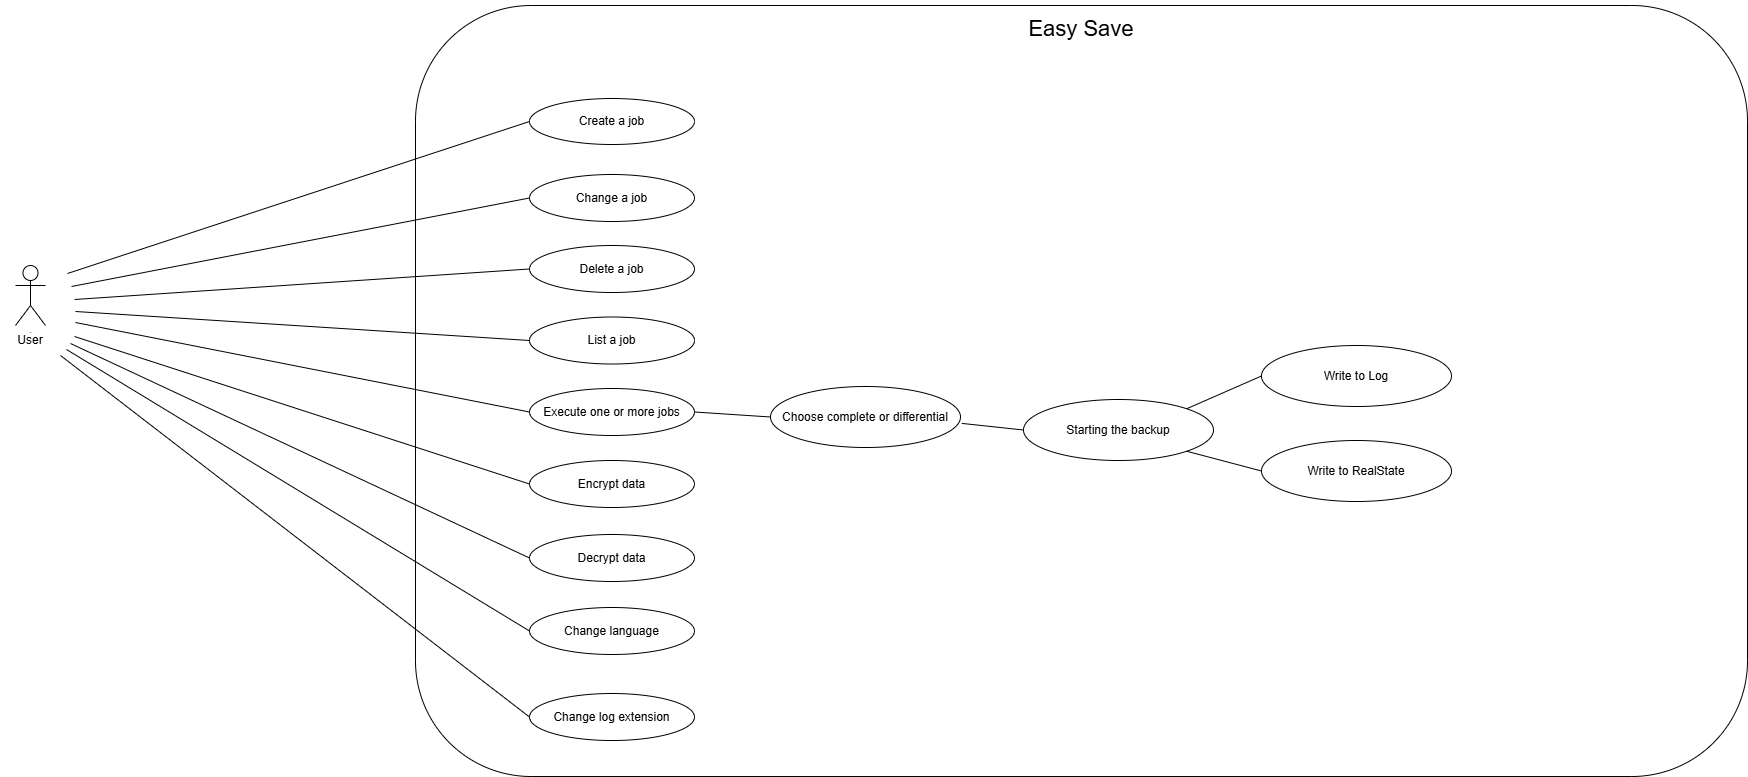

The diagram above was exported from draw.io. Its source (the exported page's mxGraphModel, read from the mxfile embedded in the PNG):
<mxGraphModel dx="2606" dy="-465" grid="0" gridSize="10" guides="1" tooltips="1" connect="1" arrows="1" fold="1" page="0" pageScale="1" pageWidth="827" pageHeight="1169" math="0" shadow="0">
  <root>
    <mxCell id="0" />
    <mxCell id="1" parent="0" />
    <mxCell id="B1rrnyhg1sEeA6iZvouq-1" value="Actor" style="shape=umlActor;verticalLabelPosition=bottom;verticalAlign=top;html=1;outlineConnect=0;overflow=visible;fontSize=1;" vertex="1" parent="1">
      <mxGeometry x="-27" y="2031" width="30" height="60" as="geometry" />
    </mxCell>
    <mxCell id="B1rrnyhg1sEeA6iZvouq-2" value="User" style="text;html=1;align=center;verticalAlign=middle;whiteSpace=wrap;rounded=0;" vertex="1" parent="1">
      <mxGeometry x="-42" y="2091" width="60" height="30" as="geometry" />
    </mxCell>
    <mxCell id="B1rrnyhg1sEeA6iZvouq-3" value="" style="rounded=1;whiteSpace=wrap;html=1;" vertex="1" parent="1">
      <mxGeometry x="373" y="1771" width="1332" height="771" as="geometry" />
    </mxCell>
    <mxCell id="B1rrnyhg1sEeA6iZvouq-4" value="&lt;font style=&quot;font-size: 22px;&quot;&gt;Easy Save&lt;/font&gt;" style="text;html=1;align=center;verticalAlign=middle;whiteSpace=wrap;rounded=0;" vertex="1" parent="1">
      <mxGeometry x="960.87" y="1766" width="156.25" height="59" as="geometry" />
    </mxCell>
    <mxCell id="B1rrnyhg1sEeA6iZvouq-5" value="&lt;span style=&quot;text-wrap-mode: nowrap;&quot;&gt;Create a job&lt;/span&gt;" style="ellipse;whiteSpace=wrap;html=1;" vertex="1" parent="1">
      <mxGeometry x="487" y="1864" width="165" height="46" as="geometry" />
    </mxCell>
    <mxCell id="B1rrnyhg1sEeA6iZvouq-6" value="&lt;span style=&quot;text-wrap-mode: nowrap;&quot;&gt;Change a job&lt;/span&gt;" style="ellipse;whiteSpace=wrap;html=1;" vertex="1" parent="1">
      <mxGeometry x="487" y="1940" width="165" height="47" as="geometry" />
    </mxCell>
    <mxCell id="B1rrnyhg1sEeA6iZvouq-7" value="&lt;span style=&quot;text-wrap-mode: nowrap;&quot;&gt;Delete a job&lt;/span&gt;" style="ellipse;whiteSpace=wrap;html=1;" vertex="1" parent="1">
      <mxGeometry x="487" y="2011" width="165" height="47" as="geometry" />
    </mxCell>
    <mxCell id="B1rrnyhg1sEeA6iZvouq-8" value="&lt;span style=&quot;text-wrap-mode: nowrap;&quot;&gt;List a job&lt;/span&gt;" style="ellipse;whiteSpace=wrap;html=1;" vertex="1" parent="1">
      <mxGeometry x="487" y="2082.5" width="165" height="47" as="geometry" />
    </mxCell>
    <mxCell id="B1rrnyhg1sEeA6iZvouq-9" value="Execute one or more jobs" style="ellipse;whiteSpace=wrap;html=1;" vertex="1" parent="1">
      <mxGeometry x="487" y="2154" width="165" height="47" as="geometry" />
    </mxCell>
    <mxCell id="B1rrnyhg1sEeA6iZvouq-10" value="&lt;span style=&quot;text-wrap-mode: nowrap;&quot;&gt;Choose complete or differential&lt;/span&gt;" style="ellipse;whiteSpace=wrap;html=1;" vertex="1" parent="1">
      <mxGeometry x="728" y="2152" width="190" height="61" as="geometry" />
    </mxCell>
    <mxCell id="B1rrnyhg1sEeA6iZvouq-11" value="" style="endArrow=none;html=1;rounded=0;entryX=0;entryY=0.5;entryDx=0;entryDy=0;" edge="1" parent="1" target="B1rrnyhg1sEeA6iZvouq-5">
      <mxGeometry width="50" height="50" relative="1" as="geometry">
        <mxPoint x="25" y="2039" as="sourcePoint" />
        <mxPoint x="469" y="2092" as="targetPoint" />
        <Array as="points" />
      </mxGeometry>
    </mxCell>
    <mxCell id="B1rrnyhg1sEeA6iZvouq-12" value="" style="endArrow=none;html=1;rounded=0;entryX=0;entryY=0.5;entryDx=0;entryDy=0;" edge="1" parent="1" target="B1rrnyhg1sEeA6iZvouq-6">
      <mxGeometry width="50" height="50" relative="1" as="geometry">
        <mxPoint x="29" y="2052" as="sourcePoint" />
        <mxPoint x="469" y="2092" as="targetPoint" />
      </mxGeometry>
    </mxCell>
    <mxCell id="B1rrnyhg1sEeA6iZvouq-13" value="" style="endArrow=none;html=1;rounded=0;entryX=0;entryY=0.5;entryDx=0;entryDy=0;" edge="1" parent="1" target="B1rrnyhg1sEeA6iZvouq-7">
      <mxGeometry width="50" height="50" relative="1" as="geometry">
        <mxPoint x="32" y="2065" as="sourcePoint" />
        <mxPoint x="469" y="2092" as="targetPoint" />
      </mxGeometry>
    </mxCell>
    <mxCell id="B1rrnyhg1sEeA6iZvouq-14" value="" style="endArrow=none;html=1;rounded=0;entryX=0;entryY=0.5;entryDx=0;entryDy=0;" edge="1" parent="1" target="B1rrnyhg1sEeA6iZvouq-8">
      <mxGeometry width="50" height="50" relative="1" as="geometry">
        <mxPoint x="33" y="2077" as="sourcePoint" />
        <mxPoint x="469" y="2092" as="targetPoint" />
      </mxGeometry>
    </mxCell>
    <mxCell id="B1rrnyhg1sEeA6iZvouq-15" value="" style="endArrow=none;html=1;rounded=0;entryX=0;entryY=0.5;entryDx=0;entryDy=0;" edge="1" parent="1" target="B1rrnyhg1sEeA6iZvouq-9">
      <mxGeometry width="50" height="50" relative="1" as="geometry">
        <mxPoint x="33" y="2088" as="sourcePoint" />
        <mxPoint x="469" y="2092" as="targetPoint" />
      </mxGeometry>
    </mxCell>
    <mxCell id="B1rrnyhg1sEeA6iZvouq-16" value="&lt;span style=&quot;text-wrap-mode: nowrap;&quot;&gt;Starting the backup&lt;/span&gt;" style="ellipse;whiteSpace=wrap;html=1;" vertex="1" parent="1">
      <mxGeometry x="981" y="2165" width="190" height="61" as="geometry" />
    </mxCell>
    <mxCell id="B1rrnyhg1sEeA6iZvouq-17" value="&lt;span style=&quot;text-wrap-mode: nowrap;&quot;&gt;Write to Log&lt;/span&gt;" style="ellipse;whiteSpace=wrap;html=1;" vertex="1" parent="1">
      <mxGeometry x="1219" y="2111" width="190" height="61" as="geometry" />
    </mxCell>
    <mxCell id="B1rrnyhg1sEeA6iZvouq-18" value="&lt;span style=&quot;text-wrap-mode: nowrap;&quot;&gt;Write to RealState&lt;/span&gt;" style="ellipse;whiteSpace=wrap;html=1;" vertex="1" parent="1">
      <mxGeometry x="1219" y="2206" width="190" height="61" as="geometry" />
    </mxCell>
    <mxCell id="B1rrnyhg1sEeA6iZvouq-19" value="" style="endArrow=none;html=1;rounded=0;exitX=1;exitY=0.5;exitDx=0;exitDy=0;entryX=0;entryY=0.5;entryDx=0;entryDy=0;" edge="1" parent="1" source="B1rrnyhg1sEeA6iZvouq-9" target="B1rrnyhg1sEeA6iZvouq-10">
      <mxGeometry width="50" height="50" relative="1" as="geometry">
        <mxPoint x="514" y="2179" as="sourcePoint" />
        <mxPoint x="564" y="2129" as="targetPoint" />
      </mxGeometry>
    </mxCell>
    <mxCell id="B1rrnyhg1sEeA6iZvouq-20" value="" style="endArrow=none;html=1;rounded=0;exitX=1.007;exitY=0.605;exitDx=0;exitDy=0;exitPerimeter=0;entryX=0;entryY=0.5;entryDx=0;entryDy=0;" edge="1" parent="1" source="B1rrnyhg1sEeA6iZvouq-10" target="B1rrnyhg1sEeA6iZvouq-16">
      <mxGeometry width="50" height="50" relative="1" as="geometry">
        <mxPoint x="566" y="2179" as="sourcePoint" />
        <mxPoint x="616" y="2129" as="targetPoint" />
      </mxGeometry>
    </mxCell>
    <mxCell id="B1rrnyhg1sEeA6iZvouq-21" value="" style="endArrow=none;html=1;rounded=0;exitX=1;exitY=0;exitDx=0;exitDy=0;entryX=0;entryY=0.5;entryDx=0;entryDy=0;" edge="1" parent="1" source="B1rrnyhg1sEeA6iZvouq-16" target="B1rrnyhg1sEeA6iZvouq-17">
      <mxGeometry width="50" height="50" relative="1" as="geometry">
        <mxPoint x="962" y="2179" as="sourcePoint" />
        <mxPoint x="1012" y="2129" as="targetPoint" />
      </mxGeometry>
    </mxCell>
    <mxCell id="B1rrnyhg1sEeA6iZvouq-22" value="" style="endArrow=none;html=1;rounded=0;exitX=1;exitY=1;exitDx=0;exitDy=0;entryX=0;entryY=0.5;entryDx=0;entryDy=0;" edge="1" parent="1" source="B1rrnyhg1sEeA6iZvouq-16" target="B1rrnyhg1sEeA6iZvouq-18">
      <mxGeometry width="50" height="50" relative="1" as="geometry">
        <mxPoint x="962" y="2179" as="sourcePoint" />
        <mxPoint x="1012" y="2129" as="targetPoint" />
      </mxGeometry>
    </mxCell>
    <mxCell id="B1rrnyhg1sEeA6iZvouq-23" value="Encrypt data" style="ellipse;whiteSpace=wrap;html=1;" vertex="1" parent="1">
      <mxGeometry x="487" y="2226" width="165" height="47" as="geometry" />
    </mxCell>
    <mxCell id="B1rrnyhg1sEeA6iZvouq-26" value="" style="endArrow=none;html=1;rounded=0;entryX=0;entryY=0.5;entryDx=0;entryDy=0;" edge="1" parent="1" target="B1rrnyhg1sEeA6iZvouq-23">
      <mxGeometry width="50" height="50" relative="1" as="geometry">
        <mxPoint x="32" y="2102" as="sourcePoint" />
        <mxPoint x="416" y="2135" as="targetPoint" />
      </mxGeometry>
    </mxCell>
    <mxCell id="B1rrnyhg1sEeA6iZvouq-27" value="Change language" style="ellipse;whiteSpace=wrap;html=1;" vertex="1" parent="1">
      <mxGeometry x="487" y="2373" width="165" height="47" as="geometry" />
    </mxCell>
    <mxCell id="B1rrnyhg1sEeA6iZvouq-28" value="Decrypt data" style="ellipse;whiteSpace=wrap;html=1;" vertex="1" parent="1">
      <mxGeometry x="487" y="2300" width="165" height="47" as="geometry" />
    </mxCell>
    <mxCell id="B1rrnyhg1sEeA6iZvouq-29" value="" style="endArrow=none;html=1;rounded=0;entryX=0;entryY=0.5;entryDx=0;entryDy=0;" edge="1" parent="1" target="B1rrnyhg1sEeA6iZvouq-28">
      <mxGeometry width="50" height="50" relative="1" as="geometry">
        <mxPoint x="28" y="2109" as="sourcePoint" />
        <mxPoint x="497" y="2260" as="targetPoint" />
      </mxGeometry>
    </mxCell>
    <mxCell id="B1rrnyhg1sEeA6iZvouq-30" value="" style="endArrow=none;html=1;rounded=0;entryX=0;entryY=0.5;entryDx=0;entryDy=0;" edge="1" parent="1" target="B1rrnyhg1sEeA6iZvouq-27">
      <mxGeometry width="50" height="50" relative="1" as="geometry">
        <mxPoint x="24" y="2115" as="sourcePoint" />
        <mxPoint x="507" y="2270" as="targetPoint" />
      </mxGeometry>
    </mxCell>
    <mxCell id="B1rrnyhg1sEeA6iZvouq-31" value="Change log extension" style="ellipse;whiteSpace=wrap;html=1;" vertex="1" parent="1">
      <mxGeometry x="487" y="2459" width="165" height="47" as="geometry" />
    </mxCell>
    <mxCell id="B1rrnyhg1sEeA6iZvouq-32" value="" style="endArrow=none;html=1;rounded=0;entryX=0;entryY=0.5;entryDx=0;entryDy=0;exitX=1;exitY=1;exitDx=0;exitDy=0;" edge="1" parent="1" source="B1rrnyhg1sEeA6iZvouq-2" target="B1rrnyhg1sEeA6iZvouq-31">
      <mxGeometry width="50" height="50" relative="1" as="geometry">
        <mxPoint x="34" y="2125" as="sourcePoint" />
        <mxPoint x="497" y="2407" as="targetPoint" />
      </mxGeometry>
    </mxCell>
  </root>
</mxGraphModel>